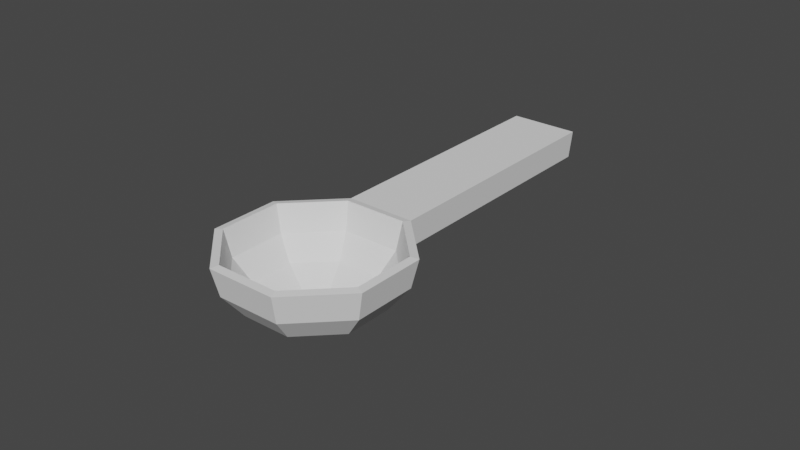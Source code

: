 # Source: catapult.blend  (saved by Blender 3.5.10; exported with 4.5.12 LTS)
import bpy
from mathutils import Matrix  # noqa: F401  (used for matrix-valued properties, if any)

bpy.ops.wm.read_factory_settings(use_empty=True)
scene = bpy.context.scene
scene.name = 'Scene'

# ---- collections
col_collection = bpy.data.collections.new('Collection'); scene.collection.children.link(col_collection)

# ---- world
world_world = bpy.data.worlds.new('World'); scene.world = world_world
world_world.use_nodes = True; world_world.node_tree.nodes.clear()
_N = world_world.node_tree.nodes; _L = world_world.node_tree.links
n0 = _N.new('ShaderNodeOutputWorld'); n0.name = 'World Output'; n0.location = (300, 300)
n1 = _N.new('ShaderNodeBackground'); n1.name = 'Background'; n1.location = (10, 300)
n1.inputs[0].default_value = (0.05088, 0.05088, 0.05088, 1.0)
_L.new(n1.outputs[0], n0.inputs[0])
n0.is_active_output = True
world_world.color = (0.05088, 0.05088, 0.05088)
world_world.use_sun_shadow = False
world_world.sun_shadow_jitter_overblur = 0.0

# ---- meshes
me_sphere = bpy.data.meshes.new('Sphere')
me_sphere.from_pydata([(2.121, 2.121, 0.0), (1.96, 1.96, -1.148), (1.5, 1.5, -2.121), (0.8118, 0.8118, -2.772), (3.0, 0.0, 0.0), (2.772, 0.0, -1.148), (2.121, 0.0, -2.121), (1.148, 0.0, -2.772), (2.121, -2.121, 0.0), (1.96, -1.96, -1.148), (1.5, -1.5, -2.121), (0.8118, -0.8118, -2.772), (0.0, -3.0, 0.0), (0.0, -2.772, -1.148), (0.0, -2.121, -2.121), (0.0, -1.148, -2.772), (-2.121, -2.121, 0.0), (-1.96, -1.96, -1.148), (-1.5, -1.5, -2.121), (-0.8118, -0.8118, -2.772), (-3.0, 0.0, 0.0), (-2.772, 0.0, -1.148), (-2.121, 0.0, -2.121), (-1.148, 0.0, -2.772), (-2.121, 2.121, 0.0), (-1.96, 1.96, -1.148), (-1.5, 1.5, -2.121), (-0.8118, 0.8118, -2.772), (0.0, 0.0, -3.0), (0.0, 3.0, 0.0), (0.0, 2.772, -1.148), (0.0, 2.121, -2.121), (0.0, 1.148, -2.772), (1.934, 1.934, 0.05264), (1.781, 1.781, -1.048), (1.363, 1.363, -1.94), (0.7345, 0.7345, -2.537), (2.735, 0.0, 0.05264), (2.518, 0.0, -1.048), (1.928, 0.0, -1.94), (1.039, -1.297e-09, -2.537), (1.934, -1.934, 0.05264), (1.781, -1.781, -1.048), (1.363, -1.363, -1.94), (0.7345, -0.7345, -2.537), (0.0, -2.735, 0.05264), (0.0, -2.518, -1.048), (-9.715e-09, -1.928, -1.94), (-7.78e-09, -1.039, -2.537), (-1.934, -1.934, 0.05264), (-1.781, -1.781, -1.048), (-1.363, -1.363, -1.94), (-0.7345, -0.7345, -2.537), (-2.735, 0.0, 0.05264), (-2.518, 0.0, -1.048), (-1.928, 0.0, -1.94), (-1.039, 1.297e-09, -2.537), (-1.934, 1.934, 0.05264), (-1.781, 1.781, -1.048), (-1.363, 1.363, -1.94), (-0.7345, 0.7345, -2.537), (4.749e-10, 0.0, -2.744), (5.802e-09, 2.735, 0.05264), (7.366e-09, 2.518, -1.048), (9.715e-09, 1.928, -1.94), (7.78e-09, 1.039, -2.537), (5.428, 10.11, 5.96e-08), (5.34, 10.12, -1.148), (3.307, 10.98, 5.96e-08), (3.38, 10.93, -1.148)], [], [(30, 29, 68, 69), (28, 32, 3), (31, 30, 1, 2), (32, 31, 2, 3), (28, 3, 7), (2, 1, 5, 6), (3, 2, 6, 7), (1, 0, 4, 5), (7, 6, 10, 11), (5, 4, 8, 9), (28, 7, 11), (6, 5, 9, 10), (11, 10, 14, 15), (9, 8, 12, 13), (28, 11, 15), (10, 9, 13, 14), (28, 15, 19), (14, 13, 17, 18), (15, 14, 18, 19), (13, 12, 16, 17), (18, 17, 21, 22), (19, 18, 22, 23), (17, 16, 20, 21), (28, 19, 23), (23, 22, 26, 27), (21, 20, 24, 25), (28, 23, 27), (22, 21, 25, 26), (25, 24, 29, 30), (28, 27, 32), (26, 25, 30, 31), (27, 26, 31, 32), (63, 34, 33, 62), (61, 36, 65), (64, 35, 34, 63), (65, 36, 35, 64), (61, 40, 36), (35, 39, 38, 34), (36, 40, 39, 35), (34, 38, 37, 33), (40, 44, 43, 39), (38, 42, 41, 37), (61, 44, 40), (39, 43, 42, 38), (44, 48, 47, 43), (42, 46, 45, 41), (61, 48, 44), (43, 47, 46, 42), (61, 52, 48), (47, 51, 50, 46), (48, 52, 51, 47), (46, 50, 49, 45), (51, 55, 54, 50), (52, 56, 55, 51), (50, 54, 53, 49), (61, 56, 52), (56, 60, 59, 55), (54, 58, 57, 53), (61, 60, 56), (55, 59, 58, 54), (58, 63, 62, 57), (61, 65, 60), (59, 64, 63, 58), (60, 65, 64, 59), (4, 0, 33, 37), (8, 4, 37, 41), (12, 8, 41, 45), (16, 12, 45, 49), (20, 16, 49, 53), (24, 20, 53, 57), (29, 24, 57, 62), (0, 29, 62, 33), (69, 68, 66, 67), (0, 1, 67, 66), (1, 30, 69, 67), (29, 0, 66, 68)])
_uv = me_sphere.uv_layers.new(name='UVMap')
_uv.uv.foreach_set('vector', [0.75, 0.375, 0.75, 0.5, 0.75, 0.5, 0.75, 0.375, 0.6875, 0.0, 0.75, 0.125, 0.625, 0.125, 0.75, 0.25, 0.75, 0.375, 0.625, 0.375, 0.625, 0.25, 0.75, 0.125, 0.75, 0.25, 0.625, 0.25, 0.625, 0.125, 0.5625, 0.0, 0.625, 0.125, 0.5, 0.125, 0.625, 0.25, 0.625, 0.375, 0.5, 0.375, 0.5, 0.25, 0.625, 0.125, 0.625, 0.25, 0.5, 0.25, 0.5, 0.125, 0.625, 0.375, 0.625, 0.5, 0.5, 0.5, 0.5, 0.375, 0.5, 0.125, 0.5, 0.25, 0.375, 0.25, 0.375, 0.125, 0.5, 0.375, 0.5, 0.5, 0.375, 0.5, 0.375, 0.375, 0.4375, 0.0, 0.5, 0.125, 0.375, 0.125, 0.5, 0.25, 0.5, 0.375, 0.375, 0.375, 0.375, 0.25, 0.375, 0.125, 0.375, 0.25, 0.25, 0.25, 0.25, 0.125, 0.375, 0.375, 0.375, 0.5, 0.25, 0.5, 0.25, 0.375, 0.3125, 0.0, 0.375, 0.125, 0.25, 0.125, 0.375, 0.25, 0.375, 0.375, 0.25, 0.375, 0.25, 0.25, 0.1875, 0.0, 0.25, 0.125, 0.125, 0.125, 0.25, 0.25, 0.25, 0.375, 0.125, 0.375, 0.125, 0.25, 0.25, 0.125, 0.25, 0.25, 0.125, 0.25, 0.125, 0.125, 0.25, 0.375, 0.25, 0.5, 0.125, 0.5, 0.125, 0.375, 0.125, 0.25, 0.125, 0.375, 0.0, 0.375, 0.0, 0.25, 0.125, 0.125, 0.125, 0.25, 0.0, 0.25, 0.0, 0.125, 0.125, 0.375, 0.125, 0.5, 0.0, 0.5, 0.0, 0.375, 0.0625, 0.0, 0.125, 0.125, 0.0, 0.125, 1.0, 0.125, 1.0, 0.25, 0.875, 0.25, 0.875, 0.125, 1.0, 0.375, 1.0, 0.5, 0.875, 0.5, 0.875, 0.375, 0.9375, 0.0, 1.0, 0.125, 0.875, 0.125, 1.0, 0.25, 1.0, 0.375, 0.875, 0.375, 0.875, 0.25, 0.875, 0.375, 0.875, 0.5, 0.75, 0.5, 0.75, 0.375, 0.8125, 0.0, 0.875, 0.125, 0.75, 0.125, 0.875, 0.25, 0.875, 0.375, 0.75, 0.375, 0.75, 0.25, 0.875, 0.125, 0.875, 0.25, 0.75, 0.25, 0.75, 0.125, 0.75, 0.375, 0.625, 0.375, 0.625, 0.5, 0.75, 0.5, 0.6875, 0.0, 0.625, 0.125, 0.75, 0.125, 0.75, 0.25, 0.625, 0.25, 0.625, 0.375, 0.75, 0.375, 0.75, 0.125, 0.625, 0.125, 0.625, 0.25, 0.75, 0.25, 0.5625, 0.0, 0.5, 0.125, 0.625, 0.125, 0.625, 0.25, 0.5, 0.25, 0.5, 0.375, 0.625, 0.375, 0.625, 0.125, 0.5, 0.125, 0.5, 0.25, 0.625, 0.25, 0.625, 0.375, 0.5, 0.375, 0.5, 0.5, 0.625, 0.5, 0.5, 0.125, 0.375, 0.125, 0.375, 0.25, 0.5, 0.25, 0.5, 0.375, 0.375, 0.375, 0.375, 0.5, 0.5, 0.5, 0.4375, 0.0, 0.375, 0.125, 0.5, 0.125, 0.5, 0.25, 0.375, 0.25, 0.375, 0.375, 0.5, 0.375, 0.375, 0.125, 0.25, 0.125, 0.25, 0.25, 0.375, 0.25, 0.375, 0.375, 0.25, 0.375, 0.25, 0.5, 0.375, 0.5, 0.3125, 0.0, 0.25, 0.125, 0.375, 0.125, 0.375, 0.25, 0.25, 0.25, 0.25, 0.375, 0.375, 0.375, 0.1875, 0.0, 0.125, 0.125, 0.25, 0.125, 0.25, 0.25, 0.125, 0.25, 0.125, 0.375, 0.25, 0.375, 0.25, 0.125, 0.125, 0.125, 0.125, 0.25, 0.25, 0.25, 0.25, 0.375, 0.125, 0.375, 0.125, 0.5, 0.25, 0.5, 0.125, 0.25, 0.0, 0.25, 0.0, 0.375, 0.125, 0.375, 0.125, 0.125, 0.0, 0.125, 0.0, 0.25, 0.125, 0.25, 0.125, 0.375, 0.0, 0.375, 0.0, 0.5, 0.125, 0.5, 0.0625, 0.0, 0.0, 0.125, 0.125, 0.125, 1.0, 0.125, 0.875, 0.125, 0.875, 0.25, 1.0, 0.25, 1.0, 0.375, 0.875, 0.375, 0.875, 0.5, 1.0, 0.5, 0.9375, 0.0, 0.875, 0.125, 1.0, 0.125, 1.0, 0.25, 0.875, 0.25, 0.875, 0.375, 1.0, 0.375, 0.875, 0.375, 0.75, 0.375, 0.75, 0.5, 0.875, 0.5, 0.8125, 0.0, 0.75, 0.125, 0.875, 0.125, 0.875, 0.25, 0.75, 0.25, 0.75, 0.375, 0.875, 0.375, 0.875, 0.125, 0.75, 0.125, 0.75, 0.25, 0.875, 0.25, 0.5, 0.5, 0.625, 0.5, 0.625, 0.5, 0.5, 0.5, 0.375, 0.5, 0.5, 0.5, 0.5, 0.5, 0.375, 0.5, 0.25, 0.5, 0.375, 0.5, 0.375, 0.5, 0.25, 0.5, 0.125, 0.5, 0.25, 0.5, 0.25, 0.5, 0.125, 0.5, 0.0, 0.5, 0.125, 0.5, 0.125, 0.5, 0.0, 0.5, 0.875, 0.5, 1.0, 0.5, 1.0, 0.5, 0.875, 0.5, 0.75, 0.5, 0.875, 0.5, 0.875, 0.5, 0.75, 0.5, 0.625, 0.5, 0.75, 0.5, 0.75, 0.5, 0.625, 0.5, 0.75, 0.375, 0.75, 0.5, 0.625, 0.5, 0.625, 0.375, 0.625, 0.5, 0.625, 0.375, 0.625, 0.375, 0.625, 0.5, 0.625, 0.375, 0.75, 0.375, 0.75, 0.375, 0.625, 0.375, 0.75, 0.5, 0.625, 0.5, 0.625, 0.5, 0.75, 0.5])
me_sphere.update()

# ---- objects
ob_sphere = bpy.data.objects.new('Sphere', me_sphere)

# ---- transforms, parenting, visibility, modifiers, constraints
ob_sphere.location = (0.0, 0.0, 0.0)
ob_sphere.rotation_euler = (0.0, -0.0, 0.3927)
ob_sphere.scale = (1.0, 1.0, 0.809)

# ---- collection membership
col_collection.objects.link(ob_sphere)

# ---- scene / render settings (as saved in the file)
scene.frame_start = 1; scene.frame_end = 250; scene.frame_set(2)
scene.render.engine = 'BLENDER_EEVEE_NEXT'
scene.cycles.sampling_pattern = 'TABULATED_SOBOL'
scene.view_settings.view_transform = 'Filmic'
bpy.context.view_layer.update()

# ---- added for rendering (the .blend has no active camera and no usable light): camera, sun
cam_auto = bpy.data.cameras.new('AutoCamera')
cam_auto.lens = 50.0
cam_auto.sensor_width = 36.0
cam_auto.clip_end = 1000.0
ob_auto_camera = bpy.data.objects.new('AutoCamera', cam_auto)
scene.collection.objects.link(ob_auto_camera)
ob_auto_camera.location = (18.9879, -19.1198, 14.3229)
ob_auto_camera.rotation_euler = (1.09748, -7.21219e-08, 0.694738)
scene.camera = ob_auto_camera
light_auto_sun = bpy.data.lights.new('AutoSun', 'SUN')
light_auto_sun.energy = 3.0
light_auto_sun.angle = 0.0523599
ob_auto_sun = bpy.data.objects.new('AutoSun', light_auto_sun)
scene.collection.objects.link(ob_auto_sun)
ob_auto_sun.rotation_euler = (0.872665, 0.174533, 0.523599)
bpy.context.view_layer.update()
